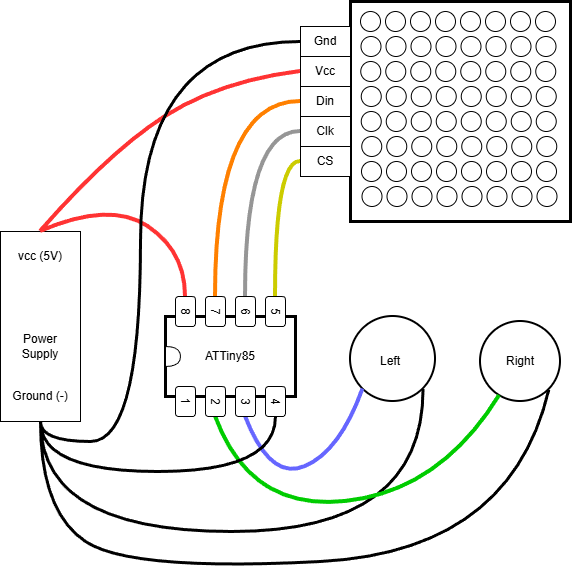

The diagram above was exported from draw.io. Its source (the exported page's mxGraphModel, read from the mxfile embedded in the PNG):
<mxGraphModel dx="1351" dy="1102" grid="1" gridSize="10" guides="1" tooltips="1" connect="1" arrows="1" fold="1" page="1" pageScale="1" pageWidth="850" pageHeight="1100" math="0" shadow="0">
  <root>
    <mxCell id="0" />
    <mxCell id="1" parent="0" />
    <mxCell id="0aooEBrEa4BdGIH_Vrgp-12" connectable="0" parent="1" style="group;rotation=90;strokeWidth=2;fillColor=default;container=0;" value="" vertex="1">
      <mxGeometry height="130" width="120" x="190" y="330" as="geometry" />
    </mxCell>
    <mxCell id="0aooEBrEa4BdGIH_Vrgp-14" parent="1" style="rounded=0;whiteSpace=wrap;html=1;" value="" vertex="1">
      <mxGeometry height="190" width="80" x="20" y="270" as="geometry" />
    </mxCell>
    <mxCell id="0aooEBrEa4BdGIH_Vrgp-15" edge="1" parent="1" style="curved=1;endArrow=none;html=1;rounded=0;entryX=0;entryY=0.5;entryDx=0;entryDy=0;strokeColor=#FF3333;endFill=0;strokeWidth=4;" target="0aooEBrEa4BdGIH_Vrgp-6" value="">
      <mxGeometry height="50" relative="1" width="50" as="geometry">
        <Array as="points">
          <mxPoint x="130" y="240" />
          <mxPoint x="205" y="290" />
        </Array>
        <mxPoint x="60" y="270" as="sourcePoint" />
        <mxPoint x="250" y="320" as="targetPoint" />
      </mxGeometry>
    </mxCell>
    <mxCell id="0aooEBrEa4BdGIH_Vrgp-17" parent="1" style="whiteSpace=wrap;html=1;aspect=fixed;strokeWidth=3;" value="" vertex="1">
      <mxGeometry height="220" width="220" x="370" y="40" as="geometry" />
    </mxCell>
    <mxCell id="0aooEBrEa4BdGIH_Vrgp-18" parent="1" style="text;html=1;whiteSpace=wrap;strokeColor=none;fillColor=none;align=center;verticalAlign=middle;rounded=0;" value="vcc (5V)" vertex="1">
      <mxGeometry height="30" width="60" x="30" y="280" as="geometry" />
    </mxCell>
    <mxCell id="0aooEBrEa4BdGIH_Vrgp-19" parent="1" style="text;html=1;whiteSpace=wrap;strokeColor=none;fillColor=none;align=center;verticalAlign=middle;rounded=0;" value="Ground (-)" vertex="1">
      <mxGeometry height="30" width="60" x="30" y="420" as="geometry" />
    </mxCell>
    <mxCell id="0aooEBrEa4BdGIH_Vrgp-162" edge="1" parent="1" source="0aooEBrEa4BdGIH_Vrgp-20" style="edgeStyle=orthogonalEdgeStyle;rounded=0;orthogonalLoop=1;jettySize=auto;html=1;exitX=1;exitY=1;exitDx=0;exitDy=0;entryX=0.5;entryY=1;entryDx=0;entryDy=0;strokeWidth=3;endArrow=none;endFill=0;curved=1;" target="0aooEBrEa4BdGIH_Vrgp-14">
      <mxGeometry relative="1" as="geometry">
        <Array as="points">
          <mxPoint x="443" y="570" />
          <mxPoint x="60" y="570" />
        </Array>
      </mxGeometry>
    </mxCell>
    <mxCell id="0aooEBrEa4BdGIH_Vrgp-20" parent="1" style="ellipse;whiteSpace=wrap;html=1;aspect=fixed;strokeWidth=2;" value="" vertex="1">
      <mxGeometry height="85" width="85" x="370" y="355" as="geometry" />
    </mxCell>
    <mxCell id="0aooEBrEa4BdGIH_Vrgp-21" parent="1" style="ellipse;whiteSpace=wrap;html=1;aspect=fixed;strokeWidth=2;" value="" vertex="1">
      <mxGeometry height="80" width="80" x="500" y="360" as="geometry" />
    </mxCell>
    <mxCell id="0aooEBrEa4BdGIH_Vrgp-25" edge="1" parent="1" style="curved=1;endArrow=none;html=1;rounded=0;entryX=1;entryY=1;entryDx=0;entryDy=0;endFill=0;strokeWidth=3;" target="0aooEBrEa4BdGIH_Vrgp-21" value="">
      <mxGeometry height="50" relative="1" width="50" as="geometry">
        <Array as="points">
          <mxPoint x="60" y="550" />
          <mxPoint x="150" y="610" />
          <mxPoint x="530" y="590" />
        </Array>
        <mxPoint x="60" y="460" as="sourcePoint" />
        <mxPoint x="283" y="708" as="targetPoint" />
      </mxGeometry>
    </mxCell>
    <mxCell id="0aooEBrEa4BdGIH_Vrgp-26" parent="1" style="text;html=1;whiteSpace=wrap;strokeColor=none;fillColor=none;align=center;verticalAlign=middle;rounded=0;" value="Left" vertex="1">
      <mxGeometry height="30" width="60" x="380" y="385" as="geometry" />
    </mxCell>
    <mxCell id="0aooEBrEa4BdGIH_Vrgp-27" parent="1" style="text;html=1;whiteSpace=wrap;strokeColor=none;fillColor=none;align=center;verticalAlign=middle;rounded=0;" value="Right" vertex="1">
      <mxGeometry height="30" width="60" x="510" y="385" as="geometry" />
    </mxCell>
    <mxCell id="0aooEBrEa4BdGIH_Vrgp-28" edge="1" parent="1" source="0aooEBrEa4BdGIH_Vrgp-20" style="curved=1;endArrow=none;html=1;rounded=0;entryX=1;entryY=0.5;entryDx=0;entryDy=0;exitX=0;exitY=1;exitDx=0;exitDy=0;strokeColor=#6666FF;strokeWidth=4;endFill=0;" target="0aooEBrEa4BdGIH_Vrgp-9" value="">
      <mxGeometry height="50" relative="1" width="50" as="geometry">
        <Array as="points">
          <mxPoint x="360" y="490" />
          <mxPoint x="290" y="520" />
        </Array>
        <mxPoint x="410" y="430" as="sourcePoint" />
        <mxPoint x="400" y="560" as="targetPoint" />
      </mxGeometry>
    </mxCell>
    <mxCell id="0aooEBrEa4BdGIH_Vrgp-29" edge="1" parent="1" source="0aooEBrEa4BdGIH_Vrgp-21" style="curved=1;endArrow=none;html=1;rounded=0;entryX=1;entryY=0.5;entryDx=0;entryDy=0;strokeColor=#00CC00;endFill=0;strokeWidth=4;" target="0aooEBrEa4BdGIH_Vrgp-11" value="">
      <mxGeometry height="50" relative="1" width="50" as="geometry">
        <Array as="points">
          <mxPoint x="460" y="530" />
          <mxPoint x="270" y="550" />
        </Array>
        <mxPoint x="410" y="590" as="sourcePoint" />
        <mxPoint x="460" y="540" as="targetPoint" />
      </mxGeometry>
    </mxCell>
    <mxCell id="0aooEBrEa4BdGIH_Vrgp-31" parent="1" style="text;html=1;whiteSpace=wrap;strokeColor=none;fillColor=none;align=center;verticalAlign=middle;rounded=0;" value="Power Supply" vertex="1">
      <mxGeometry height="30" width="60" x="30" y="370" as="geometry" />
    </mxCell>
    <mxCell id="0aooEBrEa4BdGIH_Vrgp-32" parent="1" style="ellipse;whiteSpace=wrap;html=1;aspect=fixed;" value="" vertex="1">
      <mxGeometry height="20" width="20" x="380" y="50" as="geometry" />
    </mxCell>
    <mxCell id="0aooEBrEa4BdGIH_Vrgp-33" parent="1" style="ellipse;whiteSpace=wrap;html=1;aspect=fixed;" value="" vertex="1">
      <mxGeometry height="20" width="20" x="405" y="50" as="geometry" />
    </mxCell>
    <mxCell id="0aooEBrEa4BdGIH_Vrgp-34" parent="1" style="ellipse;whiteSpace=wrap;html=1;aspect=fixed;" value="" vertex="1">
      <mxGeometry height="20" width="20" x="430" y="50" as="geometry" />
    </mxCell>
    <mxCell id="0aooEBrEa4BdGIH_Vrgp-35" parent="1" style="ellipse;whiteSpace=wrap;html=1;aspect=fixed;" value="" vertex="1">
      <mxGeometry height="20" width="20" x="455" y="50" as="geometry" />
    </mxCell>
    <mxCell id="0aooEBrEa4BdGIH_Vrgp-36" parent="1" style="ellipse;whiteSpace=wrap;html=1;aspect=fixed;" value="" vertex="1">
      <mxGeometry height="20" width="20" x="480" y="50" as="geometry" />
    </mxCell>
    <mxCell id="0aooEBrEa4BdGIH_Vrgp-37" parent="1" style="ellipse;whiteSpace=wrap;html=1;aspect=fixed;" value="" vertex="1">
      <mxGeometry height="20" width="20" x="505" y="50" as="geometry" />
    </mxCell>
    <mxCell id="0aooEBrEa4BdGIH_Vrgp-38" parent="1" style="ellipse;whiteSpace=wrap;html=1;aspect=fixed;" value="" vertex="1">
      <mxGeometry height="20" width="20" x="530" y="50" as="geometry" />
    </mxCell>
    <mxCell id="0aooEBrEa4BdGIH_Vrgp-39" parent="1" style="ellipse;whiteSpace=wrap;html=1;aspect=fixed;" value="" vertex="1">
      <mxGeometry height="20" width="20" x="555" y="50" as="geometry" />
    </mxCell>
    <mxCell id="0aooEBrEa4BdGIH_Vrgp-40" parent="1" style="ellipse;whiteSpace=wrap;html=1;aspect=fixed;" value="" vertex="1">
      <mxGeometry height="20" width="20" x="380.5" y="75" as="geometry" />
    </mxCell>
    <mxCell id="0aooEBrEa4BdGIH_Vrgp-41" parent="1" style="ellipse;whiteSpace=wrap;html=1;aspect=fixed;" value="" vertex="1">
      <mxGeometry height="20" width="20" x="405.5" y="75" as="geometry" />
    </mxCell>
    <mxCell id="0aooEBrEa4BdGIH_Vrgp-42" parent="1" style="ellipse;whiteSpace=wrap;html=1;aspect=fixed;" value="" vertex="1">
      <mxGeometry height="20" width="20" x="430.5" y="75" as="geometry" />
    </mxCell>
    <mxCell id="0aooEBrEa4BdGIH_Vrgp-43" parent="1" style="ellipse;whiteSpace=wrap;html=1;aspect=fixed;" value="" vertex="1">
      <mxGeometry height="20" width="20" x="455.5" y="75" as="geometry" />
    </mxCell>
    <mxCell id="0aooEBrEa4BdGIH_Vrgp-44" parent="1" style="ellipse;whiteSpace=wrap;html=1;aspect=fixed;" value="" vertex="1">
      <mxGeometry height="20" width="20" x="480.5" y="75" as="geometry" />
    </mxCell>
    <mxCell id="0aooEBrEa4BdGIH_Vrgp-45" parent="1" style="ellipse;whiteSpace=wrap;html=1;aspect=fixed;" value="" vertex="1">
      <mxGeometry height="20" width="20" x="505.5" y="75" as="geometry" />
    </mxCell>
    <mxCell id="0aooEBrEa4BdGIH_Vrgp-46" parent="1" style="ellipse;whiteSpace=wrap;html=1;aspect=fixed;" value="" vertex="1">
      <mxGeometry height="20" width="20" x="530.5" y="75" as="geometry" />
    </mxCell>
    <mxCell id="0aooEBrEa4BdGIH_Vrgp-47" parent="1" style="ellipse;whiteSpace=wrap;html=1;aspect=fixed;" value="" vertex="1">
      <mxGeometry height="20" width="20" x="555.5" y="75" as="geometry" />
    </mxCell>
    <mxCell id="0aooEBrEa4BdGIH_Vrgp-64" parent="1" style="ellipse;whiteSpace=wrap;html=1;aspect=fixed;" value="" vertex="1">
      <mxGeometry height="20" width="20" x="380.25" y="100" as="geometry" />
    </mxCell>
    <mxCell id="0aooEBrEa4BdGIH_Vrgp-65" parent="1" style="ellipse;whiteSpace=wrap;html=1;aspect=fixed;" value="" vertex="1">
      <mxGeometry height="20" width="20" x="405.25" y="100" as="geometry" />
    </mxCell>
    <mxCell id="0aooEBrEa4BdGIH_Vrgp-66" parent="1" style="ellipse;whiteSpace=wrap;html=1;aspect=fixed;" value="" vertex="1">
      <mxGeometry height="20" width="20" x="430.25" y="100" as="geometry" />
    </mxCell>
    <mxCell id="0aooEBrEa4BdGIH_Vrgp-67" parent="1" style="ellipse;whiteSpace=wrap;html=1;aspect=fixed;" value="" vertex="1">
      <mxGeometry height="20" width="20" x="455.25" y="100" as="geometry" />
    </mxCell>
    <mxCell id="0aooEBrEa4BdGIH_Vrgp-68" parent="1" style="ellipse;whiteSpace=wrap;html=1;aspect=fixed;" value="" vertex="1">
      <mxGeometry height="20" width="20" x="480.25" y="100" as="geometry" />
    </mxCell>
    <mxCell id="0aooEBrEa4BdGIH_Vrgp-69" parent="1" style="ellipse;whiteSpace=wrap;html=1;aspect=fixed;" value="" vertex="1">
      <mxGeometry height="20" width="20" x="505.25" y="100" as="geometry" />
    </mxCell>
    <mxCell id="0aooEBrEa4BdGIH_Vrgp-70" parent="1" style="ellipse;whiteSpace=wrap;html=1;aspect=fixed;" value="" vertex="1">
      <mxGeometry height="20" width="20" x="530.25" y="100" as="geometry" />
    </mxCell>
    <mxCell id="0aooEBrEa4BdGIH_Vrgp-71" parent="1" style="ellipse;whiteSpace=wrap;html=1;aspect=fixed;" value="" vertex="1">
      <mxGeometry height="20" width="20" x="555.25" y="100" as="geometry" />
    </mxCell>
    <mxCell id="0aooEBrEa4BdGIH_Vrgp-72" parent="1" style="ellipse;whiteSpace=wrap;html=1;aspect=fixed;" value="" vertex="1">
      <mxGeometry height="20" width="20" x="380.75" y="125" as="geometry" />
    </mxCell>
    <mxCell id="0aooEBrEa4BdGIH_Vrgp-73" parent="1" style="ellipse;whiteSpace=wrap;html=1;aspect=fixed;" value="" vertex="1">
      <mxGeometry height="20" width="20" x="405.75" y="125" as="geometry" />
    </mxCell>
    <mxCell id="0aooEBrEa4BdGIH_Vrgp-74" parent="1" style="ellipse;whiteSpace=wrap;html=1;aspect=fixed;" value="" vertex="1">
      <mxGeometry height="20" width="20" x="430.75" y="125" as="geometry" />
    </mxCell>
    <mxCell id="0aooEBrEa4BdGIH_Vrgp-75" parent="1" style="ellipse;whiteSpace=wrap;html=1;aspect=fixed;" value="" vertex="1">
      <mxGeometry height="20" width="20" x="455.75" y="125" as="geometry" />
    </mxCell>
    <mxCell id="0aooEBrEa4BdGIH_Vrgp-76" parent="1" style="ellipse;whiteSpace=wrap;html=1;aspect=fixed;" value="" vertex="1">
      <mxGeometry height="20" width="20" x="480.75" y="125" as="geometry" />
    </mxCell>
    <mxCell id="0aooEBrEa4BdGIH_Vrgp-77" parent="1" style="ellipse;whiteSpace=wrap;html=1;aspect=fixed;" value="" vertex="1">
      <mxGeometry height="20" width="20" x="505.75" y="125" as="geometry" />
    </mxCell>
    <mxCell id="0aooEBrEa4BdGIH_Vrgp-78" parent="1" style="ellipse;whiteSpace=wrap;html=1;aspect=fixed;" value="" vertex="1">
      <mxGeometry height="20" width="20" x="530.75" y="125" as="geometry" />
    </mxCell>
    <mxCell id="0aooEBrEa4BdGIH_Vrgp-79" parent="1" style="ellipse;whiteSpace=wrap;html=1;aspect=fixed;" value="" vertex="1">
      <mxGeometry height="20" width="20" x="555.75" y="125" as="geometry" />
    </mxCell>
    <mxCell id="0aooEBrEa4BdGIH_Vrgp-113" parent="1" style="ellipse;whiteSpace=wrap;html=1;aspect=fixed;" value="" vertex="1">
      <mxGeometry height="20" width="20" x="380.75" y="150" as="geometry" />
    </mxCell>
    <mxCell id="0aooEBrEa4BdGIH_Vrgp-114" parent="1" style="ellipse;whiteSpace=wrap;html=1;aspect=fixed;" value="" vertex="1">
      <mxGeometry height="20" width="20" x="405.75" y="150" as="geometry" />
    </mxCell>
    <mxCell id="0aooEBrEa4BdGIH_Vrgp-115" parent="1" style="ellipse;whiteSpace=wrap;html=1;aspect=fixed;" value="" vertex="1">
      <mxGeometry height="20" width="20" x="430.75" y="150" as="geometry" />
    </mxCell>
    <mxCell id="0aooEBrEa4BdGIH_Vrgp-116" parent="1" style="ellipse;whiteSpace=wrap;html=1;aspect=fixed;" value="" vertex="1">
      <mxGeometry height="20" width="20" x="455.75" y="150" as="geometry" />
    </mxCell>
    <mxCell id="0aooEBrEa4BdGIH_Vrgp-117" parent="1" style="ellipse;whiteSpace=wrap;html=1;aspect=fixed;" value="" vertex="1">
      <mxGeometry height="20" width="20" x="480.75" y="150" as="geometry" />
    </mxCell>
    <mxCell id="0aooEBrEa4BdGIH_Vrgp-118" parent="1" style="ellipse;whiteSpace=wrap;html=1;aspect=fixed;" value="" vertex="1">
      <mxGeometry height="20" width="20" x="505.75" y="150" as="geometry" />
    </mxCell>
    <mxCell id="0aooEBrEa4BdGIH_Vrgp-119" parent="1" style="ellipse;whiteSpace=wrap;html=1;aspect=fixed;" value="" vertex="1">
      <mxGeometry height="20" width="20" x="530.75" y="150" as="geometry" />
    </mxCell>
    <mxCell id="0aooEBrEa4BdGIH_Vrgp-120" parent="1" style="ellipse;whiteSpace=wrap;html=1;aspect=fixed;" value="" vertex="1">
      <mxGeometry height="20" width="20" x="555.75" y="150" as="geometry" />
    </mxCell>
    <mxCell id="0aooEBrEa4BdGIH_Vrgp-121" parent="1" style="ellipse;whiteSpace=wrap;html=1;aspect=fixed;" value="" vertex="1">
      <mxGeometry height="20" width="20" x="381.25" y="175" as="geometry" />
    </mxCell>
    <mxCell id="0aooEBrEa4BdGIH_Vrgp-122" parent="1" style="ellipse;whiteSpace=wrap;html=1;aspect=fixed;" value="" vertex="1">
      <mxGeometry height="20" width="20" x="406.25" y="175" as="geometry" />
    </mxCell>
    <mxCell id="0aooEBrEa4BdGIH_Vrgp-123" parent="1" style="ellipse;whiteSpace=wrap;html=1;aspect=fixed;" value="" vertex="1">
      <mxGeometry height="20" width="20" x="431.25" y="175" as="geometry" />
    </mxCell>
    <mxCell id="0aooEBrEa4BdGIH_Vrgp-124" parent="1" style="ellipse;whiteSpace=wrap;html=1;aspect=fixed;" value="" vertex="1">
      <mxGeometry height="20" width="20" x="456.25" y="175" as="geometry" />
    </mxCell>
    <mxCell id="0aooEBrEa4BdGIH_Vrgp-125" parent="1" style="ellipse;whiteSpace=wrap;html=1;aspect=fixed;" value="" vertex="1">
      <mxGeometry height="20" width="20" x="481.25" y="175" as="geometry" />
    </mxCell>
    <mxCell id="0aooEBrEa4BdGIH_Vrgp-126" parent="1" style="ellipse;whiteSpace=wrap;html=1;aspect=fixed;" value="" vertex="1">
      <mxGeometry height="20" width="20" x="506.25" y="175" as="geometry" />
    </mxCell>
    <mxCell id="0aooEBrEa4BdGIH_Vrgp-127" parent="1" style="ellipse;whiteSpace=wrap;html=1;aspect=fixed;" value="" vertex="1">
      <mxGeometry height="20" width="20" x="531.25" y="175" as="geometry" />
    </mxCell>
    <mxCell id="0aooEBrEa4BdGIH_Vrgp-128" parent="1" style="ellipse;whiteSpace=wrap;html=1;aspect=fixed;" value="" vertex="1">
      <mxGeometry height="20" width="20" x="556.25" y="175" as="geometry" />
    </mxCell>
    <mxCell id="0aooEBrEa4BdGIH_Vrgp-129" parent="1" style="ellipse;whiteSpace=wrap;html=1;aspect=fixed;" value="" vertex="1">
      <mxGeometry height="20" width="20" x="381" y="200" as="geometry" />
    </mxCell>
    <mxCell id="0aooEBrEa4BdGIH_Vrgp-130" parent="1" style="ellipse;whiteSpace=wrap;html=1;aspect=fixed;" value="" vertex="1">
      <mxGeometry height="20" width="20" x="406" y="200" as="geometry" />
    </mxCell>
    <mxCell id="0aooEBrEa4BdGIH_Vrgp-131" parent="1" style="ellipse;whiteSpace=wrap;html=1;aspect=fixed;" value="" vertex="1">
      <mxGeometry height="20" width="20" x="431" y="200" as="geometry" />
    </mxCell>
    <mxCell id="0aooEBrEa4BdGIH_Vrgp-132" parent="1" style="ellipse;whiteSpace=wrap;html=1;aspect=fixed;" value="" vertex="1">
      <mxGeometry height="20" width="20" x="456" y="200" as="geometry" />
    </mxCell>
    <mxCell id="0aooEBrEa4BdGIH_Vrgp-133" parent="1" style="ellipse;whiteSpace=wrap;html=1;aspect=fixed;" value="" vertex="1">
      <mxGeometry height="20" width="20" x="481" y="200" as="geometry" />
    </mxCell>
    <mxCell id="0aooEBrEa4BdGIH_Vrgp-134" parent="1" style="ellipse;whiteSpace=wrap;html=1;aspect=fixed;" value="" vertex="1">
      <mxGeometry height="20" width="20" x="506" y="200" as="geometry" />
    </mxCell>
    <mxCell id="0aooEBrEa4BdGIH_Vrgp-135" parent="1" style="ellipse;whiteSpace=wrap;html=1;aspect=fixed;" value="" vertex="1">
      <mxGeometry height="20" width="20" x="531" y="200" as="geometry" />
    </mxCell>
    <mxCell id="0aooEBrEa4BdGIH_Vrgp-136" parent="1" style="ellipse;whiteSpace=wrap;html=1;aspect=fixed;" value="" vertex="1">
      <mxGeometry height="20" width="20" x="556" y="200" as="geometry" />
    </mxCell>
    <mxCell id="0aooEBrEa4BdGIH_Vrgp-137" parent="1" style="ellipse;whiteSpace=wrap;html=1;aspect=fixed;" value="" vertex="1">
      <mxGeometry height="20" width="20" x="381.5" y="225" as="geometry" />
    </mxCell>
    <mxCell id="0aooEBrEa4BdGIH_Vrgp-138" parent="1" style="ellipse;whiteSpace=wrap;html=1;aspect=fixed;" value="" vertex="1">
      <mxGeometry height="20" width="20" x="406.5" y="225" as="geometry" />
    </mxCell>
    <mxCell id="0aooEBrEa4BdGIH_Vrgp-139" parent="1" style="ellipse;whiteSpace=wrap;html=1;aspect=fixed;" value="" vertex="1">
      <mxGeometry height="20" width="20" x="431.5" y="225" as="geometry" />
    </mxCell>
    <mxCell id="0aooEBrEa4BdGIH_Vrgp-140" parent="1" style="ellipse;whiteSpace=wrap;html=1;aspect=fixed;" value="" vertex="1">
      <mxGeometry height="20" width="20" x="456.5" y="225" as="geometry" />
    </mxCell>
    <mxCell id="0aooEBrEa4BdGIH_Vrgp-141" parent="1" style="ellipse;whiteSpace=wrap;html=1;aspect=fixed;" value="" vertex="1">
      <mxGeometry height="20" width="20" x="481.5" y="225" as="geometry" />
    </mxCell>
    <mxCell id="0aooEBrEa4BdGIH_Vrgp-142" parent="1" style="ellipse;whiteSpace=wrap;html=1;aspect=fixed;" value="" vertex="1">
      <mxGeometry height="20" width="20" x="506.5" y="225" as="geometry" />
    </mxCell>
    <mxCell id="0aooEBrEa4BdGIH_Vrgp-143" parent="1" style="ellipse;whiteSpace=wrap;html=1;aspect=fixed;" value="" vertex="1">
      <mxGeometry height="20" width="20" x="531.5" y="225" as="geometry" />
    </mxCell>
    <mxCell id="0aooEBrEa4BdGIH_Vrgp-144" parent="1" style="ellipse;whiteSpace=wrap;html=1;aspect=fixed;" value="" vertex="1">
      <mxGeometry height="20" width="20" x="556.5" y="225" as="geometry" />
    </mxCell>
    <mxCell id="0aooEBrEa4BdGIH_Vrgp-146" edge="1" parent="1" style="curved=1;endArrow=none;html=1;rounded=0;strokeColor=#FF3333;endFill=0;strokeWidth=4;entryX=0;entryY=0.5;entryDx=0;entryDy=0;" target="0aooEBrEa4BdGIH_Vrgp-148" value="">
      <mxGeometry height="50" relative="1" width="50" as="geometry">
        <Array as="points">
          <mxPoint x="130" y="190" />
          <mxPoint x="240" y="120" />
        </Array>
        <mxPoint x="60" y="270" as="sourcePoint" />
        <mxPoint x="330" y="90" as="targetPoint" />
      </mxGeometry>
    </mxCell>
    <mxCell id="0aooEBrEa4BdGIH_Vrgp-148" parent="1" style="rounded=0;whiteSpace=wrap;html=1;" value="" vertex="1">
      <mxGeometry height="30" width="50" x="320" y="95" as="geometry" />
    </mxCell>
    <mxCell id="0aooEBrEa4BdGIH_Vrgp-150" edge="1" parent="1" style="curved=1;endArrow=none;html=1;rounded=0;edgeStyle=orthogonalEdgeStyle;endFill=0;strokeWidth=3;" target="0aooEBrEa4BdGIH_Vrgp-149" value="">
      <mxGeometry height="50" relative="1" width="50" as="geometry">
        <Array as="points">
          <mxPoint x="60" y="480" />
          <mxPoint x="160" y="480" />
          <mxPoint x="160" y="80" />
        </Array>
        <mxPoint x="60" y="460" as="sourcePoint" />
        <mxPoint x="320" y="60" as="targetPoint" />
      </mxGeometry>
    </mxCell>
    <mxCell id="0aooEBrEa4BdGIH_Vrgp-149" parent="1" style="rounded=0;whiteSpace=wrap;html=1;" value="Gnd" vertex="1">
      <mxGeometry height="30" width="50" x="320" y="65" as="geometry" />
    </mxCell>
    <mxCell id="0aooEBrEa4BdGIH_Vrgp-156" edge="1" parent="1" source="0aooEBrEa4BdGIH_Vrgp-151" style="edgeStyle=orthogonalEdgeStyle;rounded=0;orthogonalLoop=1;jettySize=auto;html=1;exitX=0;exitY=0.5;exitDx=0;exitDy=0;entryX=0;entryY=0.5;entryDx=0;entryDy=0;curved=1;strokeColor=#FF8000;strokeWidth=4;endArrow=none;endFill=0;" target="0aooEBrEa4BdGIH_Vrgp-7">
      <mxGeometry relative="1" as="geometry" />
    </mxCell>
    <mxCell id="0aooEBrEa4BdGIH_Vrgp-151" parent="1" style="rounded=0;whiteSpace=wrap;html=1;" value="Din" vertex="1">
      <mxGeometry height="30" width="50" x="320" y="125" as="geometry" />
    </mxCell>
    <mxCell id="0aooEBrEa4BdGIH_Vrgp-158" edge="1" parent="1" source="0aooEBrEa4BdGIH_Vrgp-153" style="edgeStyle=orthogonalEdgeStyle;rounded=0;orthogonalLoop=1;jettySize=auto;html=1;exitX=0;exitY=0.5;exitDx=0;exitDy=0;entryX=0;entryY=0.5;entryDx=0;entryDy=0;endArrow=none;endFill=0;curved=1;strokeWidth=4;strokeColor=#CCCC00;" target="0aooEBrEa4BdGIH_Vrgp-4">
      <mxGeometry relative="1" as="geometry" />
    </mxCell>
    <mxCell id="0aooEBrEa4BdGIH_Vrgp-153" parent="1" style="rounded=0;whiteSpace=wrap;html=1;" value="CS" vertex="1">
      <mxGeometry height="30" width="50" x="320" y="185" as="geometry" />
    </mxCell>
    <mxCell id="0aooEBrEa4BdGIH_Vrgp-157" edge="1" parent="1" source="0aooEBrEa4BdGIH_Vrgp-154" style="edgeStyle=orthogonalEdgeStyle;rounded=0;orthogonalLoop=1;jettySize=auto;html=1;exitX=0;exitY=0.5;exitDx=0;exitDy=0;entryX=0;entryY=0.5;entryDx=0;entryDy=0;endArrow=none;endFill=0;strokeWidth=4;strokeColor=#969696;curved=1;" target="0aooEBrEa4BdGIH_Vrgp-5">
      <mxGeometry relative="1" as="geometry" />
    </mxCell>
    <mxCell id="0aooEBrEa4BdGIH_Vrgp-154" parent="1" style="rounded=0;whiteSpace=wrap;html=1;" value="Clk" vertex="1">
      <mxGeometry height="30" width="50" x="320" y="155" as="geometry" />
    </mxCell>
    <mxCell id="0aooEBrEa4BdGIH_Vrgp-155" parent="1" style="text;html=1;whiteSpace=wrap;strokeColor=none;fillColor=none;align=center;verticalAlign=middle;rounded=0;" value="Vcc" vertex="1">
      <mxGeometry height="30" width="60" x="315" y="95" as="geometry" />
    </mxCell>
    <mxCell id="0aooEBrEa4BdGIH_Vrgp-2" parent="1" style="rounded=0;whiteSpace=wrap;html=1;rotation=90;strokeWidth=3;" value="" vertex="1">
      <mxGeometry height="130" width="80" x="210" y="330" as="geometry" />
    </mxCell>
    <mxCell id="0aooEBrEa4BdGIH_Vrgp-4" parent="1" style="rounded=1;whiteSpace=wrap;html=1;rotation=90;" value="5" vertex="1">
      <mxGeometry height="20" width="30" x="280" y="340" as="geometry" />
    </mxCell>
    <mxCell id="0aooEBrEa4BdGIH_Vrgp-5" parent="1" style="rounded=1;whiteSpace=wrap;html=1;rotation=90;" value="6" vertex="1">
      <mxGeometry height="20" width="30" x="250" y="340" as="geometry" />
    </mxCell>
    <mxCell id="0aooEBrEa4BdGIH_Vrgp-6" parent="1" style="rounded=1;whiteSpace=wrap;html=1;rotation=90;" value="8" vertex="1">
      <mxGeometry height="20" width="30" x="190" y="340" as="geometry" />
    </mxCell>
    <mxCell id="0aooEBrEa4BdGIH_Vrgp-7" parent="1" style="rounded=1;whiteSpace=wrap;html=1;rotation=90;" value="7" vertex="1">
      <mxGeometry height="20" width="30" x="220" y="340" as="geometry" />
    </mxCell>
    <mxCell id="0aooEBrEa4BdGIH_Vrgp-161" edge="1" parent="1" source="0aooEBrEa4BdGIH_Vrgp-8" style="edgeStyle=orthogonalEdgeStyle;rounded=0;orthogonalLoop=1;jettySize=auto;html=1;exitX=1;exitY=0.5;exitDx=0;exitDy=0;curved=1;strokeWidth=3;endArrow=none;endFill=0;entryX=0.5;entryY=1;entryDx=0;entryDy=0;" target="0aooEBrEa4BdGIH_Vrgp-14">
      <mxGeometry relative="1" as="geometry">
        <Array as="points">
          <mxPoint x="295" y="510" />
          <mxPoint x="60" y="510" />
        </Array>
        <mxPoint x="60" y="470" as="targetPoint" />
      </mxGeometry>
    </mxCell>
    <mxCell id="0aooEBrEa4BdGIH_Vrgp-8" parent="1" style="rounded=1;whiteSpace=wrap;html=1;rotation=90;" value="4" vertex="1">
      <mxGeometry height="20" width="30" x="280" y="430" as="geometry" />
    </mxCell>
    <mxCell id="0aooEBrEa4BdGIH_Vrgp-9" parent="1" style="rounded=1;whiteSpace=wrap;html=1;rotation=90;" value="3" vertex="1">
      <mxGeometry height="20" width="30" x="250" y="430" as="geometry" />
    </mxCell>
    <mxCell id="0aooEBrEa4BdGIH_Vrgp-10" parent="1" style="rounded=1;whiteSpace=wrap;html=1;rotation=90;" value="1" vertex="1">
      <mxGeometry height="20" width="30" x="190" y="430" as="geometry" />
    </mxCell>
    <mxCell id="0aooEBrEa4BdGIH_Vrgp-11" parent="1" style="rounded=1;whiteSpace=wrap;html=1;rotation=90;" value="2" vertex="1">
      <mxGeometry height="20" width="30" x="220" y="430" as="geometry" />
    </mxCell>
    <mxCell id="0aooEBrEa4BdGIH_Vrgp-30" parent="1" style="text;html=1;whiteSpace=wrap;strokeColor=none;fillColor=none;align=center;verticalAlign=middle;rounded=0;" value="ATTiny85" vertex="1">
      <mxGeometry height="30" width="60" x="220" y="380" as="geometry" />
    </mxCell>
    <mxCell id="0aooEBrEa4BdGIH_Vrgp-159" parent="1" style="shape=or;whiteSpace=wrap;html=1;" value="" vertex="1">
      <mxGeometry height="20" width="15" x="185" y="385" as="geometry" />
    </mxCell>
  </root>
</mxGraphModel>